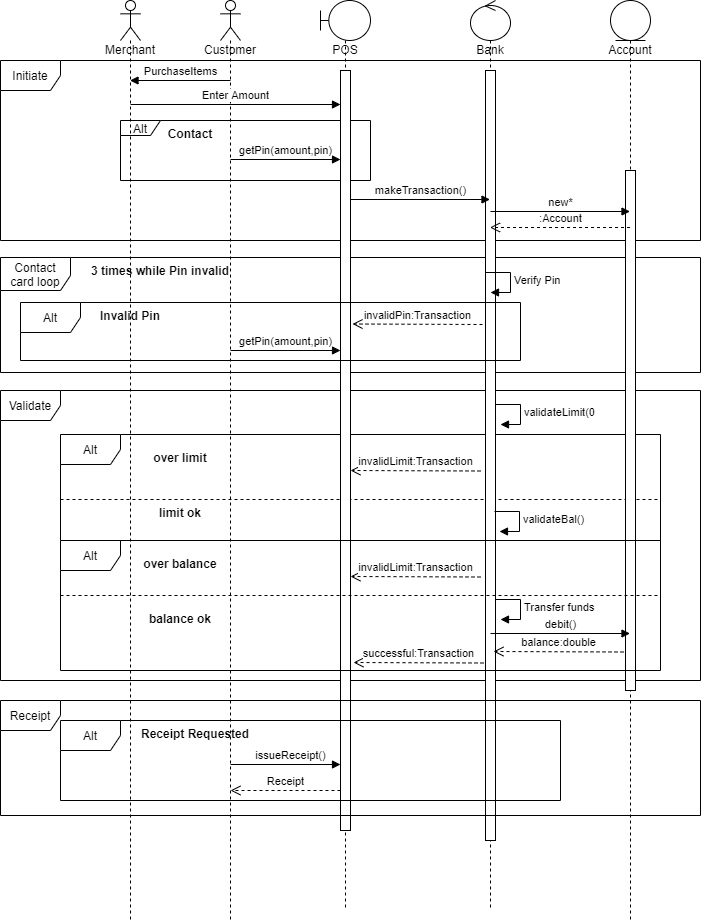

The diagram above was exported from draw.io. Its source (the exported page's mxGraphModel, read from the mxfile embedded in the PNG):
<mxGraphModel dx="1086" dy="806" grid="1" gridSize="10" guides="1" tooltips="1" connect="1" arrows="1" fold="1" page="1" pageScale="1" pageWidth="827" pageHeight="1169" math="0" shadow="0">
  <root>
    <mxCell id="0" />
    <mxCell id="1" parent="0" />
    <mxCell id="kIAqQ6TTcCdOZ4ychlS6-20" value="Initiate" style="shape=umlFrame;whiteSpace=wrap;html=1;" parent="1" vertex="1">
      <mxGeometry x="20" y="230" width="700" height="180" as="geometry" />
    </mxCell>
    <mxCell id="kIAqQ6TTcCdOZ4ychlS6-41" value="Alt" style="shape=umlFrame;whiteSpace=wrap;html=1;width=40;height=15;" parent="1" vertex="1">
      <mxGeometry x="140" y="290" width="250" height="60" as="geometry" />
    </mxCell>
    <mxCell id="kIAqQ6TTcCdOZ4ychlS6-26" value="Validate" style="shape=umlFrame;whiteSpace=wrap;html=1;" parent="1" vertex="1">
      <mxGeometry x="20" y="560" width="700" height="290" as="geometry" />
    </mxCell>
    <mxCell id="kIAqQ6TTcCdOZ4ychlS6-27" value="Alt" style="shape=umlFrame;whiteSpace=wrap;html=1;" parent="1" vertex="1">
      <mxGeometry x="80" y="604" width="600" height="106" as="geometry" />
    </mxCell>
    <mxCell id="kIAqQ6TTcCdOZ4ychlS6-30" value="" style="line;strokeWidth=1;fillColor=none;align=left;verticalAlign=middle;spacingTop=-1;spacingLeft=3;spacingRight=3;rotatable=0;labelPosition=right;points=[];portConstraint=eastwest;dashed=1;" parent="1" vertex="1">
      <mxGeometry x="80" y="665" width="600" height="8" as="geometry" />
    </mxCell>
    <mxCell id="kIAqQ6TTcCdOZ4ychlS6-21" value="Contact card loop" style="shape=umlFrame;whiteSpace=wrap;html=1;width=70;height=33;" parent="1" vertex="1">
      <mxGeometry x="20" y="427" width="700" height="115" as="geometry" />
    </mxCell>
    <mxCell id="kIAqQ6TTcCdOZ4ychlS6-1" value="Customer" style="shape=umlLifeline;participant=umlActor;perimeter=lifelinePerimeter;whiteSpace=wrap;html=1;container=1;collapsible=0;recursiveResize=0;verticalAlign=top;spacingTop=36;outlineConnect=0;" parent="1" vertex="1">
      <mxGeometry x="240" y="170" width="20" height="920" as="geometry" />
    </mxCell>
    <mxCell id="kIAqQ6TTcCdOZ4ychlS6-2" value="POS" style="shape=umlLifeline;participant=umlBoundary;perimeter=lifelinePerimeter;whiteSpace=wrap;html=1;container=1;collapsible=0;recursiveResize=0;verticalAlign=top;spacingTop=36;outlineConnect=0;" parent="1" vertex="1">
      <mxGeometry x="340" y="170" width="50" height="910" as="geometry" />
    </mxCell>
    <mxCell id="kIAqQ6TTcCdOZ4ychlS6-10" value="" style="html=1;points=[];perimeter=orthogonalPerimeter;" parent="kIAqQ6TTcCdOZ4ychlS6-2" vertex="1">
      <mxGeometry x="20" y="70" width="10" height="760" as="geometry" />
    </mxCell>
    <mxCell id="kIAqQ6TTcCdOZ4ychlS6-3" value="Bank" style="shape=umlLifeline;participant=umlControl;perimeter=lifelinePerimeter;whiteSpace=wrap;html=1;container=1;collapsible=0;recursiveResize=0;verticalAlign=top;spacingTop=36;outlineConnect=0;" parent="1" vertex="1">
      <mxGeometry x="490" y="170" width="40" height="910" as="geometry" />
    </mxCell>
    <mxCell id="kIAqQ6TTcCdOZ4ychlS6-11" value="" style="html=1;points=[];perimeter=orthogonalPerimeter;" parent="kIAqQ6TTcCdOZ4ychlS6-3" vertex="1">
      <mxGeometry x="15" y="70" width="10" height="770" as="geometry" />
    </mxCell>
    <mxCell id="kIAqQ6TTcCdOZ4ychlS6-4" value="Account" style="shape=umlLifeline;participant=umlEntity;perimeter=lifelinePerimeter;whiteSpace=wrap;html=1;container=1;collapsible=0;recursiveResize=0;verticalAlign=top;spacingTop=36;outlineConnect=0;" parent="1" vertex="1">
      <mxGeometry x="630" y="170" width="40" height="920" as="geometry" />
    </mxCell>
    <mxCell id="kIAqQ6TTcCdOZ4ychlS6-13" value="" style="html=1;points=[];perimeter=orthogonalPerimeter;" parent="kIAqQ6TTcCdOZ4ychlS6-4" vertex="1">
      <mxGeometry x="15" y="170" width="10" height="520" as="geometry" />
    </mxCell>
    <mxCell id="kIAqQ6TTcCdOZ4ychlS6-5" value="Merchant" style="shape=umlLifeline;participant=umlActor;perimeter=lifelinePerimeter;whiteSpace=wrap;html=1;container=1;collapsible=0;recursiveResize=0;verticalAlign=top;spacingTop=36;outlineConnect=0;size=40;" parent="1" vertex="1">
      <mxGeometry x="140" y="170" width="20" height="920" as="geometry" />
    </mxCell>
    <mxCell id="kIAqQ6TTcCdOZ4ychlS6-6" value="PurchaseItems" style="html=1;verticalAlign=bottom;endArrow=block;" parent="1" target="kIAqQ6TTcCdOZ4ychlS6-5" edge="1">
      <mxGeometry width="80" relative="1" as="geometry">
        <mxPoint x="250" y="250" as="sourcePoint" />
        <mxPoint x="170" y="250" as="targetPoint" />
      </mxGeometry>
    </mxCell>
    <mxCell id="kIAqQ6TTcCdOZ4ychlS6-7" value="Enter Amount" style="html=1;verticalAlign=bottom;endArrow=block;" parent="1" edge="1">
      <mxGeometry width="80" relative="1" as="geometry">
        <mxPoint x="150" y="274" as="sourcePoint" />
        <mxPoint x="360" y="274" as="targetPoint" />
      </mxGeometry>
    </mxCell>
    <mxCell id="kIAqQ6TTcCdOZ4ychlS6-9" value="getPin(amount,pin)" style="html=1;verticalAlign=bottom;endArrow=block;" parent="1" edge="1">
      <mxGeometry width="80" relative="1" as="geometry">
        <mxPoint x="250" y="329" as="sourcePoint" />
        <mxPoint x="360" y="329" as="targetPoint" />
      </mxGeometry>
    </mxCell>
    <mxCell id="kIAqQ6TTcCdOZ4ychlS6-12" value="makeTransaction()" style="html=1;verticalAlign=bottom;endArrow=block;" parent="1" edge="1">
      <mxGeometry width="80" relative="1" as="geometry">
        <mxPoint x="370" y="369" as="sourcePoint" />
        <mxPoint x="509.5" y="369" as="targetPoint" />
      </mxGeometry>
    </mxCell>
    <mxCell id="kIAqQ6TTcCdOZ4ychlS6-14" value="new*" style="html=1;verticalAlign=bottom;endArrow=block;" parent="1" edge="1">
      <mxGeometry width="80" relative="1" as="geometry">
        <mxPoint x="510" y="381" as="sourcePoint" />
        <mxPoint x="649.5" y="381" as="targetPoint" />
      </mxGeometry>
    </mxCell>
    <mxCell id="kIAqQ6TTcCdOZ4ychlS6-15" value=":Account" style="html=1;verticalAlign=bottom;endArrow=open;dashed=1;endSize=8;" parent="1" edge="1">
      <mxGeometry relative="1" as="geometry">
        <mxPoint x="649.5" y="397" as="sourcePoint" />
        <mxPoint x="509.5" y="397" as="targetPoint" />
      </mxGeometry>
    </mxCell>
    <mxCell id="kIAqQ6TTcCdOZ4ychlS6-17" value="Verify Pin" style="edgeStyle=orthogonalEdgeStyle;html=1;align=left;spacingLeft=2;endArrow=block;rounded=0;entryX=1;entryY=0;" parent="1" edge="1">
      <mxGeometry relative="1" as="geometry">
        <mxPoint x="505" y="442" as="sourcePoint" />
        <Array as="points">
          <mxPoint x="530" y="442" />
        </Array>
        <mxPoint x="510" y="462" as="targetPoint" />
      </mxGeometry>
    </mxCell>
    <mxCell id="kIAqQ6TTcCdOZ4ychlS6-23" value="Alt" style="shape=umlFrame;whiteSpace=wrap;html=1;" parent="1" vertex="1">
      <mxGeometry x="40" y="472" width="500" height="58" as="geometry" />
    </mxCell>
    <mxCell id="kIAqQ6TTcCdOZ4ychlS6-24" value="invalidPin:Transaction" style="html=1;verticalAlign=bottom;endArrow=open;dashed=1;endSize=8;" parent="1" edge="1">
      <mxGeometry relative="1" as="geometry">
        <mxPoint x="502" y="494" as="sourcePoint" />
        <mxPoint x="372" y="493.5" as="targetPoint" />
      </mxGeometry>
    </mxCell>
    <mxCell id="kIAqQ6TTcCdOZ4ychlS6-25" value="Invalid Pin" style="text;align=center;fontStyle=1;verticalAlign=middle;spacingLeft=3;spacingRight=3;strokeColor=none;rotatable=0;points=[[0,0.5],[1,0.5]];portConstraint=eastwest;" parent="1" vertex="1">
      <mxGeometry x="110" y="472" width="80" height="26" as="geometry" />
    </mxCell>
    <mxCell id="kIAqQ6TTcCdOZ4ychlS6-28" value="limit ok" style="text;align=center;fontStyle=1;verticalAlign=middle;spacingLeft=3;spacingRight=3;strokeColor=none;rotatable=0;points=[[0,0.5],[1,0.5]];portConstraint=eastwest;" parent="1" vertex="1">
      <mxGeometry x="160" y="669" width="80" height="26" as="geometry" />
    </mxCell>
    <mxCell id="kIAqQ6TTcCdOZ4ychlS6-29" value="validateLimit(0" style="edgeStyle=orthogonalEdgeStyle;html=1;align=left;spacingLeft=2;endArrow=block;rounded=0;entryX=1;entryY=0;" parent="1" edge="1">
      <mxGeometry relative="1" as="geometry">
        <mxPoint x="515" y="574" as="sourcePoint" />
        <Array as="points">
          <mxPoint x="540" y="574" />
        </Array>
        <mxPoint x="520" y="594" as="targetPoint" />
      </mxGeometry>
    </mxCell>
    <mxCell id="kIAqQ6TTcCdOZ4ychlS6-31" value="over limit" style="text;align=center;fontStyle=1;verticalAlign=middle;spacingLeft=3;spacingRight=3;strokeColor=none;rotatable=0;points=[[0,0.5],[1,0.5]];portConstraint=eastwest;" parent="1" vertex="1">
      <mxGeometry x="160" y="614" width="80" height="26" as="geometry" />
    </mxCell>
    <mxCell id="kIAqQ6TTcCdOZ4ychlS6-32" value="invalidLimit:Transaction" style="html=1;verticalAlign=bottom;endArrow=open;dashed=1;endSize=8;" parent="1" edge="1">
      <mxGeometry relative="1" as="geometry">
        <mxPoint x="500" y="640.5" as="sourcePoint" />
        <mxPoint x="370" y="640" as="targetPoint" />
      </mxGeometry>
    </mxCell>
    <mxCell id="kIAqQ6TTcCdOZ4ychlS6-33" value="validateBal()" style="edgeStyle=orthogonalEdgeStyle;html=1;align=left;spacingLeft=2;endArrow=block;rounded=0;entryX=1;entryY=0;" parent="1" edge="1">
      <mxGeometry relative="1" as="geometry">
        <mxPoint x="514" y="681" as="sourcePoint" />
        <Array as="points">
          <mxPoint x="539" y="681" />
        </Array>
        <mxPoint x="519" y="701" as="targetPoint" />
      </mxGeometry>
    </mxCell>
    <mxCell id="kIAqQ6TTcCdOZ4ychlS6-35" value="Alt" style="shape=umlFrame;whiteSpace=wrap;html=1;" parent="1" vertex="1">
      <mxGeometry x="80" y="710" width="600" height="130" as="geometry" />
    </mxCell>
    <mxCell id="kIAqQ6TTcCdOZ4ychlS6-36" value="" style="line;strokeWidth=1;fillColor=none;align=left;verticalAlign=middle;spacingTop=-1;spacingLeft=3;spacingRight=3;rotatable=0;labelPosition=right;points=[];portConstraint=eastwest;dashed=1;" parent="1" vertex="1">
      <mxGeometry x="80" y="761" width="600" height="8" as="geometry" />
    </mxCell>
    <mxCell id="kIAqQ6TTcCdOZ4ychlS6-37" value="balance ok" style="text;align=center;fontStyle=1;verticalAlign=middle;spacingLeft=3;spacingRight=3;strokeColor=none;rotatable=0;points=[[0,0.5],[1,0.5]];portConstraint=eastwest;" parent="1" vertex="1">
      <mxGeometry x="160" y="775" width="80" height="26" as="geometry" />
    </mxCell>
    <mxCell id="kIAqQ6TTcCdOZ4ychlS6-38" value="over balance" style="text;align=center;fontStyle=1;verticalAlign=middle;spacingLeft=3;spacingRight=3;strokeColor=none;rotatable=0;points=[[0,0.5],[1,0.5]];portConstraint=eastwest;" parent="1" vertex="1">
      <mxGeometry x="160" y="720" width="80" height="26" as="geometry" />
    </mxCell>
    <mxCell id="kIAqQ6TTcCdOZ4ychlS6-39" value="invalidLimit:Transaction" style="html=1;verticalAlign=bottom;endArrow=open;dashed=1;endSize=8;" parent="1" edge="1">
      <mxGeometry relative="1" as="geometry">
        <mxPoint x="500" y="746.5" as="sourcePoint" />
        <mxPoint x="370" y="746" as="targetPoint" />
      </mxGeometry>
    </mxCell>
    <mxCell id="kIAqQ6TTcCdOZ4ychlS6-43" value="Contact" style="text;align=center;fontStyle=1;verticalAlign=middle;spacingLeft=3;spacingRight=3;strokeColor=none;rotatable=0;points=[[0,0.5],[1,0.5]];portConstraint=eastwest;" parent="1" vertex="1">
      <mxGeometry x="170" y="290" width="80" height="26" as="geometry" />
    </mxCell>
    <mxCell id="kIAqQ6TTcCdOZ4ychlS6-46" value="successful:Transaction" style="html=1;verticalAlign=bottom;endArrow=open;dashed=1;endSize=8;" parent="1" edge="1">
      <mxGeometry relative="1" as="geometry">
        <mxPoint x="503" y="832.5" as="sourcePoint" />
        <mxPoint x="373" y="832" as="targetPoint" />
      </mxGeometry>
    </mxCell>
    <mxCell id="kIAqQ6TTcCdOZ4ychlS6-47" value="Receipt" style="shape=umlFrame;whiteSpace=wrap;html=1;" parent="1" vertex="1">
      <mxGeometry x="20" y="870" width="700" height="115" as="geometry" />
    </mxCell>
    <mxCell id="kIAqQ6TTcCdOZ4ychlS6-49" value="Alt" style="shape=umlFrame;whiteSpace=wrap;html=1;" parent="1" vertex="1">
      <mxGeometry x="80" y="890" width="500" height="80" as="geometry" />
    </mxCell>
    <mxCell id="kIAqQ6TTcCdOZ4ychlS6-51" value="Receipt Requested" style="text;align=center;fontStyle=1;verticalAlign=middle;spacingLeft=3;spacingRight=3;strokeColor=none;rotatable=0;points=[[0,0.5],[1,0.5]];portConstraint=eastwest;" parent="1" vertex="1">
      <mxGeometry x="170" y="890" width="90" height="26" as="geometry" />
    </mxCell>
    <mxCell id="kIAqQ6TTcCdOZ4ychlS6-52" value="Transfer funds" style="edgeStyle=orthogonalEdgeStyle;html=1;align=left;spacingLeft=2;endArrow=block;rounded=0;entryX=1;entryY=0;" parent="1" edge="1">
      <mxGeometry relative="1" as="geometry">
        <mxPoint x="515" y="769" as="sourcePoint" />
        <Array as="points">
          <mxPoint x="540" y="769" />
        </Array>
        <mxPoint x="520" y="789" as="targetPoint" />
      </mxGeometry>
    </mxCell>
    <mxCell id="kIAqQ6TTcCdOZ4ychlS6-54" value="debit()" style="html=1;verticalAlign=bottom;endArrow=block;" parent="1" edge="1">
      <mxGeometry width="80" relative="1" as="geometry">
        <mxPoint x="510" y="803" as="sourcePoint" />
        <mxPoint x="649.5" y="803" as="targetPoint" />
      </mxGeometry>
    </mxCell>
    <mxCell id="kIAqQ6TTcCdOZ4ychlS6-55" value="issueReceipt()" style="html=1;verticalAlign=bottom;endArrow=block;" parent="1" edge="1">
      <mxGeometry x="0.0909" width="80" relative="1" as="geometry">
        <mxPoint x="250" y="934" as="sourcePoint" />
        <mxPoint x="360" y="934" as="targetPoint" />
        <mxPoint as="offset" />
      </mxGeometry>
    </mxCell>
    <mxCell id="kIAqQ6TTcCdOZ4ychlS6-56" value="Receipt" style="html=1;verticalAlign=bottom;endArrow=open;dashed=1;endSize=8;" parent="1" edge="1">
      <mxGeometry relative="1" as="geometry">
        <mxPoint x="360" y="960" as="sourcePoint" />
        <mxPoint x="250" y="960" as="targetPoint" />
      </mxGeometry>
    </mxCell>
    <mxCell id="O-xqcJ3hQVMcvmxUou5p-1" value="3 times while Pin invalid" style="text;align=center;fontStyle=1;verticalAlign=middle;spacingLeft=3;spacingRight=3;strokeColor=none;rotatable=0;points=[[0,0.5],[1,0.5]];portConstraint=eastwest;" parent="1" vertex="1">
      <mxGeometry x="140" y="427" width="80" height="26" as="geometry" />
    </mxCell>
    <mxCell id="O-xqcJ3hQVMcvmxUou5p-2" value="getPin(amount,pin)" style="html=1;verticalAlign=bottom;endArrow=block;" parent="1" edge="1">
      <mxGeometry width="80" relative="1" as="geometry">
        <mxPoint x="250" y="520" as="sourcePoint" />
        <mxPoint x="360" y="520" as="targetPoint" />
      </mxGeometry>
    </mxCell>
    <mxCell id="tyua_9cdH1tx5p45lqEB-1" value="balance:double" style="html=1;verticalAlign=bottom;endArrow=open;dashed=1;endSize=8;" edge="1" parent="1">
      <mxGeometry relative="1" as="geometry">
        <mxPoint x="643" y="821.5" as="sourcePoint" />
        <mxPoint x="513" y="821" as="targetPoint" />
      </mxGeometry>
    </mxCell>
  </root>
</mxGraphModel>